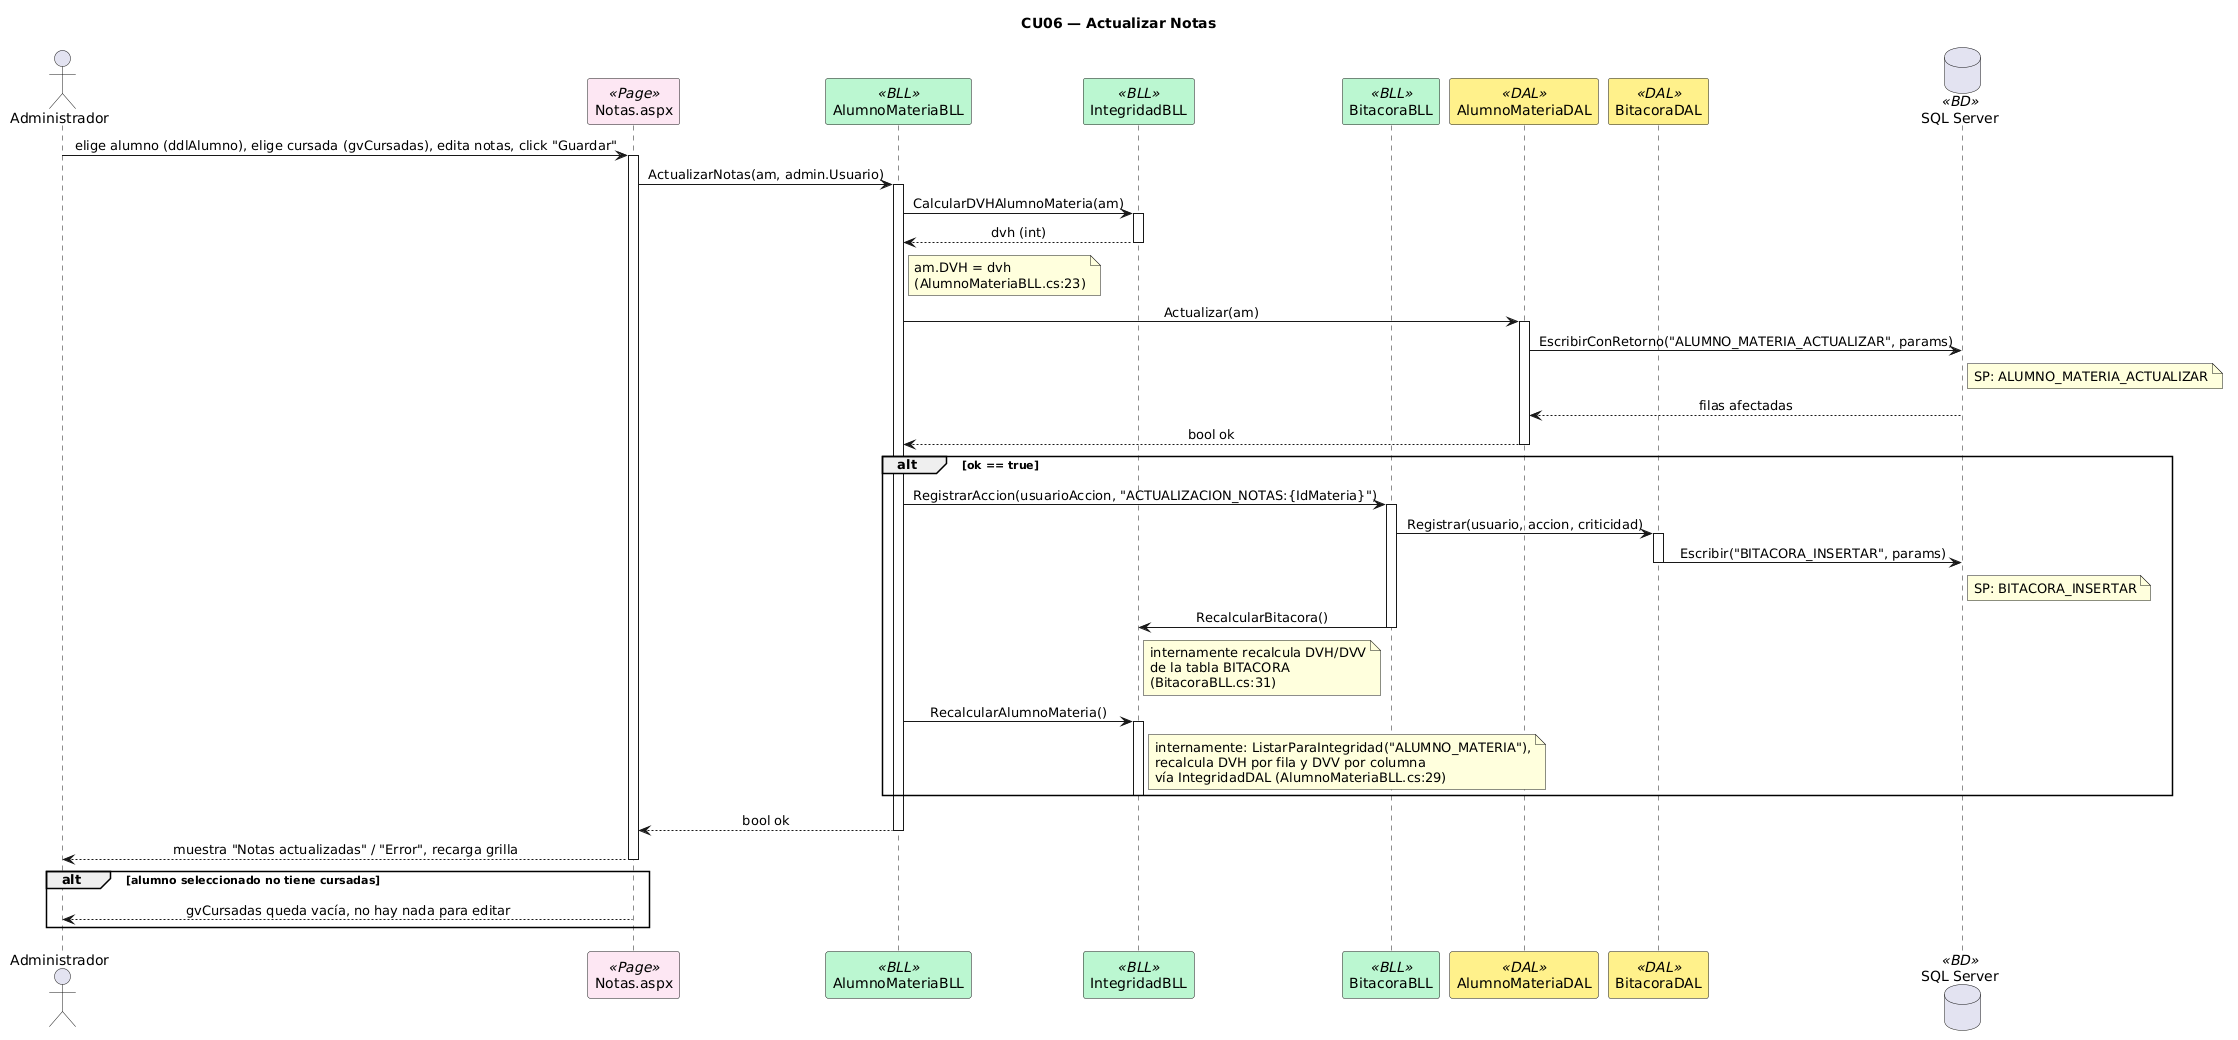

The diagram above was rendered by PlantUML. Its source (embedded in the PNG):
@startuml
title CU06 — Actualizar Notas
skinparam sequenceMessageAlign center
skinparam shadowing false
skinparam sequenceParticipant {
    BackgroundColor<<Page>> #FCE7F3
    BackgroundColor<<BLL>> #BBF7D0
    BackgroundColor<<DAL>> #FEF08A
    BackgroundColor<<BD>> #DBEAFE
}

actor Administrador as ADM
participant "Notas.aspx" as PAGE <<Page>>
participant "AlumnoMateriaBLL" as BLL <<BLL>>
participant "IntegridadBLL" as INTEG <<BLL>>
participant "BitacoraBLL" as BITBLL <<BLL>>
participant "AlumnoMateriaDAL" as DAL <<DAL>>
participant "BitacoraDAL" as BITDAL <<DAL>>
database "SQL Server" as DB <<BD>>

ADM -> PAGE : elige alumno (ddlAlumno), elige cursada (gvCursadas), edita notas, click "Guardar"
activate PAGE

PAGE -> BLL : ActualizarNotas(am, admin.Usuario)
activate BLL

BLL -> INTEG : CalcularDVHAlumnoMateria(am)
activate INTEG
INTEG --> BLL : dvh (int)
deactivate INTEG
note right of BLL
  am.DVH = dvh
  (AlumnoMateriaBLL.cs:23)
end note

BLL -> DAL : Actualizar(am)
activate DAL
DAL -> DB : EscribirConRetorno("ALUMNO_MATERIA_ACTUALIZAR", params)
note right of DB : SP: ALUMNO_MATERIA_ACTUALIZAR
DB --> DAL : filas afectadas
DAL --> BLL : bool ok
deactivate DAL

alt ok == true
  BLL -> BITBLL : RegistrarAccion(usuarioAccion, "ACTUALIZACION_NOTAS:{IdMateria}")
  activate BITBLL
  BITBLL -> BITDAL : Registrar(usuario, accion, criticidad)
  activate BITDAL
  BITDAL -> DB : Escribir("BITACORA_INSERTAR", params)
  note right of DB : SP: BITACORA_INSERTAR
  deactivate BITDAL
  BITBLL -> INTEG : RecalcularBitacora()
  note right of INTEG
    internamente recalcula DVH/DVV
    de la tabla BITACORA
    (BitacoraBLL.cs:31)
  end note
  deactivate BITBLL

  BLL -> INTEG : RecalcularAlumnoMateria()
  activate INTEG
  note right of INTEG
    internamente: ListarParaIntegridad("ALUMNO_MATERIA"),
    recalcula DVH por fila y DVV por columna
    vía IntegridadDAL (AlumnoMateriaBLL.cs:29)
  end note
  deactivate INTEG
end

BLL --> PAGE : bool ok
deactivate BLL

PAGE --> ADM : muestra "Notas actualizadas" / "Error", recarga grilla
deactivate PAGE

alt alumno seleccionado no tiene cursadas
  PAGE --> ADM : gvCursadas queda vacía, no hay nada para editar
end
@enduml